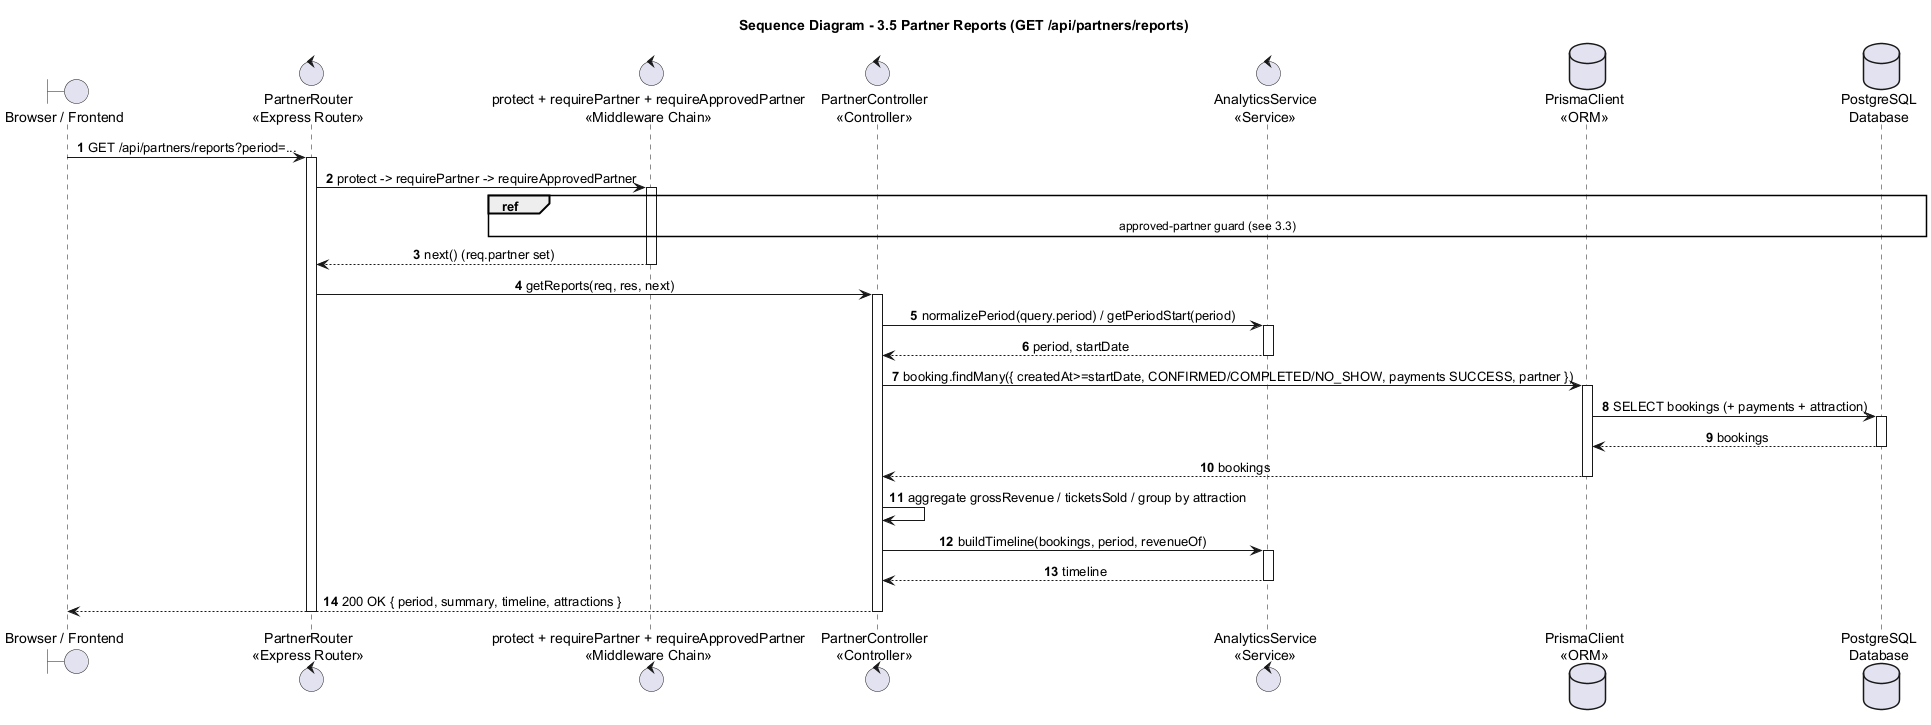

The diagram above was rendered by PlantUML. Its source (embedded in the PNG):
@startuml
title Sequence Diagram - 3.5 Partner Reports (GET /api/partners/reports)

autonumber
skinparam shadowing false
skinparam sequenceMessageAlign center
skinparam responseMessageBelowArrow true
skinparam ParticipantPadding 25
skinparam BoxPadding 10

boundary "Browser / Frontend" as Browser
control "PartnerRouter\n<<Express Router>>" as Router
control "protect + requirePartner + requireApprovedPartner\n<<Middleware Chain>>" as Guard
control "PartnerController\n<<Controller>>" as Partner
control "AnalyticsService\n<<Service>>" as Analytics
database "PrismaClient\n<<ORM>>" as Prisma
database "PostgreSQL\nDatabase" as DB

Browser -> Router : GET /api/partners/reports?period=...
activate Router
Router -> Guard : protect -> requirePartner -> requireApprovedPartner
activate Guard
ref over Guard, DB : approved-partner guard (see 3.3)
Guard --> Router : next() (req.partner set)
deactivate Guard

Router -> Partner : getReports(req, res, next)
activate Partner
Partner -> Analytics : normalizePeriod(query.period) / getPeriodStart(period)
activate Analytics
Analytics --> Partner : period, startDate
deactivate Analytics

Partner -> Prisma : booking.findMany({ createdAt>=startDate, CONFIRMED/COMPLETED/NO_SHOW, payments SUCCESS, partner })
activate Prisma
Prisma -> DB : SELECT bookings (+ payments + attraction)
activate DB
DB --> Prisma : bookings
deactivate DB
Prisma --> Partner : bookings
deactivate Prisma

Partner -> Partner : aggregate grossRevenue / ticketsSold / group by attraction
Partner -> Analytics : buildTimeline(bookings, period, revenueOf)
activate Analytics
Analytics --> Partner : timeline
deactivate Analytics

Partner --> Browser : 200 OK { period, summary, timeline, attractions }
deactivate Partner
deactivate Router
@enduml